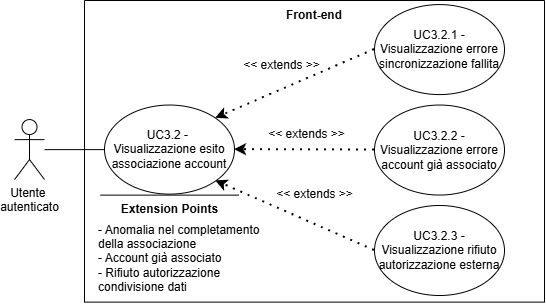

The diagram above was exported from draw.io. Its source (the exported page's mxGraphModel, read from the mxfile embedded in the PNG):
<mxGraphModel dx="-1669" dy="-3832" grid="1" gridSize="10" guides="1" tooltips="1" connect="1" arrows="1" fold="1" page="1" pageScale="1" pageWidth="827" pageHeight="1169" math="0" shadow="0">
  <root>
    <mxCell id="0" />
    <mxCell id="1" parent="0" />
    <mxCell id="kP14dU60aw65mURiGeql-117" parent="1" style="swimlane;startSize=0;strokeColor=default;" value="" vertex="1">
      <mxGeometry height="301.62" width="460" x="3500.002152709961" y="5019.9997442626955" as="geometry">
        <mxRectangle height="40" width="50" x="270" y="110" as="alternateBounds" />
      </mxGeometry>
    </mxCell>
    <mxCell id="kP14dU60aw65mURiGeql-118" parent="kP14dU60aw65mURiGeql-117" style="text;html=1;whiteSpace=wrap;strokeColor=none;fillColor=none;align=center;verticalAlign=middle;rounded=0;autosize=1;resizable=0;perimeterSpacing=1;fontStyle=1" value="Front-end" vertex="1">
      <mxGeometry height="30" width="80" x="190" as="geometry" />
    </mxCell>
    <mxCell id="kP14dU60aw65mURiGeql-119" parent="kP14dU60aw65mURiGeql-117" style="shape=umlActor;verticalLabelPosition=bottom;verticalAlign=top;html=1;outlineConnect=0;" value="&lt;div&gt;Utente&amp;nbsp;&lt;/div&gt;&lt;div&gt;autenticato&lt;/div&gt;" vertex="1">
      <mxGeometry height="60" width="30" x="-70.00318586008893" y="119.07590567452598" as="geometry" />
    </mxCell>
    <mxCell id="kP14dU60aw65mURiGeql-120" parent="kP14dU60aw65mURiGeql-117" style="ellipse;whiteSpace=wrap;html=1;" value="&lt;div&gt;UC3.2 -&amp;nbsp; Visualizzazione esito associazione account&lt;/div&gt;" vertex="1">
      <mxGeometry height="89.08" width="130" x="20" y="104.54" as="geometry" />
    </mxCell>
    <mxCell id="kP14dU60aw65mURiGeql-121" parent="kP14dU60aw65mURiGeql-117" style="ellipse;whiteSpace=wrap;html=1;" value="UC3.2.1 - Visualizzazione errore sincronizzazione fallita" vertex="1">
      <mxGeometry height="90" width="130" x="290" y="4.0800000000000125" as="geometry" />
    </mxCell>
    <mxCell id="kP14dU60aw65mURiGeql-122" edge="1" parent="kP14dU60aw65mURiGeql-117" source="kP14dU60aw65mURiGeql-121" style="endArrow=classic;dashed=1;html=1;dashPattern=1 3;strokeWidth=2;rounded=0;strokeColor=default;curved=0;endFill=1;endSize=6;exitX=0;exitY=0.5;exitDx=0;exitDy=0;entryX=1;entryY=0;entryDx=0;entryDy=0;" target="kP14dU60aw65mURiGeql-120" value="">
      <mxGeometry height="50" relative="1" width="50" as="geometry">
        <mxPoint x="130" y="274.08" as="sourcePoint" />
        <mxPoint x="179.99784729003886" y="470.00025573730454" as="targetPoint" />
      </mxGeometry>
    </mxCell>
    <mxCell id="kP14dU60aw65mURiGeql-123" parent="kP14dU60aw65mURiGeql-117" style="text;html=1;whiteSpace=wrap;strokeColor=none;fillColor=none;align=center;verticalAlign=middle;rounded=0;" value="&amp;lt;&amp;lt; extends &amp;gt;&amp;gt;" vertex="1">
      <mxGeometry height="30" width="95" x="175" y="119.07999999999998" as="geometry" />
    </mxCell>
    <mxCell id="kP14dU60aw65mURiGeql-124" parent="kP14dU60aw65mURiGeql-117" style="ellipse;whiteSpace=wrap;html=1;" value="UC3.2.2 - Visualizzazione errore account già associato" vertex="1">
      <mxGeometry height="90" width="130" x="290" y="104.53999999999999" as="geometry" />
    </mxCell>
    <mxCell id="kP14dU60aw65mURiGeql-125" edge="1" parent="kP14dU60aw65mURiGeql-117" source="kP14dU60aw65mURiGeql-124" style="endArrow=classic;dashed=1;html=1;dashPattern=1 3;strokeWidth=2;rounded=0;entryX=1;entryY=0.5;entryDx=0;entryDy=0;strokeColor=default;curved=0;endFill=1;endSize=6;exitX=0;exitY=0.5;exitDx=0;exitDy=0;" target="kP14dU60aw65mURiGeql-120" value="">
      <mxGeometry height="50" relative="1" width="50" as="geometry">
        <mxPoint x="219.99784729003886" y="460.00025573730454" as="sourcePoint" />
        <mxPoint x="200" y="424.08" as="targetPoint" />
      </mxGeometry>
    </mxCell>
    <mxCell id="kP14dU60aw65mURiGeql-126" parent="kP14dU60aw65mURiGeql-117" style="text;html=1;whiteSpace=wrap;strokeColor=none;fillColor=none;align=center;verticalAlign=middle;rounded=0;" value="&amp;lt;&amp;lt; extends &amp;gt;&amp;gt;" vertex="1">
      <mxGeometry height="30" width="95" x="150" y="50" as="geometry" />
    </mxCell>
    <mxCell id="kP14dU60aw65mURiGeql-127" edge="1" parent="kP14dU60aw65mURiGeql-117" source="kP14dU60aw65mURiGeql-119" style="endArrow=none;html=1;rounded=0;entryX=0;entryY=0.5;entryDx=0;entryDy=0;" target="kP14dU60aw65mURiGeql-120" value="">
      <mxGeometry height="50" relative="1" width="50" as="geometry">
        <mxPoint x="49.996814139911066" y="334.075905674526" as="sourcePoint" />
        <mxPoint x="99.99681413991107" y="284.075905674526" as="targetPoint" />
      </mxGeometry>
    </mxCell>
    <mxCell id="kP14dU60aw65mURiGeql-128" parent="kP14dU60aw65mURiGeql-117" style="text;html=1;whiteSpace=wrap;strokeColor=none;fillColor=none;align=center;verticalAlign=middle;rounded=0;" value="&amp;lt;&amp;lt; extends &amp;gt;&amp;gt;" vertex="1">
      <mxGeometry height="30" width="95" x="182.49784729003886" y="179.0802557373045" as="geometry" />
    </mxCell>
    <mxCell id="kP14dU60aw65mURiGeql-129" edge="1" parent="kP14dU60aw65mURiGeql-117" style="endArrow=none;html=1;rounded=0;" value="">
      <mxGeometry height="50" relative="1" width="50" as="geometry">
        <mxPoint x="154.5" y="194.6199999999999" as="sourcePoint" />
        <mxPoint x="15.75" y="194.6199999999999" as="targetPoint" />
      </mxGeometry>
    </mxCell>
    <mxCell id="kP14dU60aw65mURiGeql-130" parent="kP14dU60aw65mURiGeql-117" style="text;html=1;whiteSpace=wrap;strokeColor=none;fillColor=none;align=center;verticalAlign=middle;rounded=0;strokeWidth=5;" value="&lt;b&gt;Extension Points&lt;/b&gt;" vertex="1">
      <mxGeometry height="30" width="115" x="27.5" y="193.6199999999999" as="geometry" />
    </mxCell>
    <mxCell id="kP14dU60aw65mURiGeql-131" parent="kP14dU60aw65mURiGeql-117" style="text;html=1;whiteSpace=wrap;strokeColor=none;fillColor=none;align=left;verticalAlign=middle;rounded=0;" value="&lt;div align=&quot;left&quot;&gt;- Anomalia nel completamento della associazione&lt;/div&gt;&lt;div align=&quot;left&quot;&gt;- Account già associato&lt;/div&gt;&lt;div align=&quot;left&quot;&gt;- Rifiuto autorizzazione condivisione dati&lt;/div&gt;" vertex="1">
      <mxGeometry height="90" width="168.5" x="11.5" y="212.62" as="geometry" />
    </mxCell>
    <mxCell id="kP14dU60aw65mURiGeql-132" parent="1" style="ellipse;whiteSpace=wrap;html=1;strokeWidth=1;fontSize=12;" value="UC3.2.3 - Visualizzazione rifiuto autorizzazione esterna" vertex="1">
      <mxGeometry height="90" width="130" x="3790.002152709961" y="5224.9997442626955" as="geometry" />
    </mxCell>
    <mxCell id="kP14dU60aw65mURiGeql-133" edge="1" parent="1" source="kP14dU60aw65mURiGeql-132" style="endArrow=classic;dashed=1;html=1;dashPattern=1 3;strokeWidth=2;rounded=0;entryX=1;entryY=1;entryDx=0;entryDy=0;exitX=0;exitY=0.5;exitDx=0;exitDy=0;strokeColor=default;curved=0;endFill=1;endSize=6;" target="kP14dU60aw65mURiGeql-120" value="">
      <mxGeometry height="50" relative="1" width="50" as="geometry">
        <mxPoint x="3650.002152709961" y="5274.4597442626955" as="sourcePoint" />
        <mxPoint x="3700.002152709961" y="5549.539744262695" as="targetPoint" />
      </mxGeometry>
    </mxCell>
  </root>
</mxGraphModel>